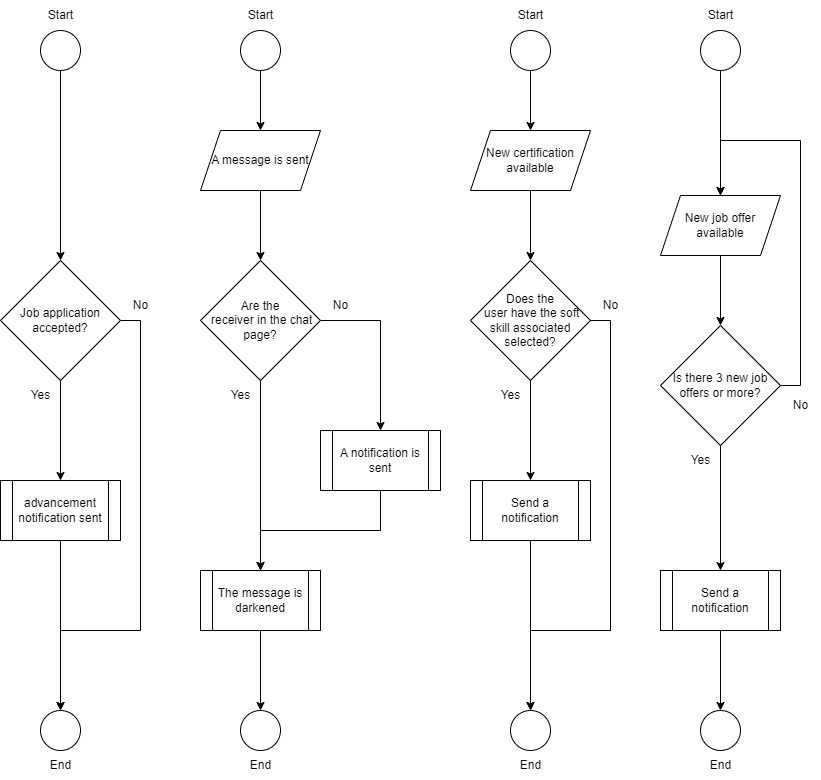

The diagram above was exported from draw.io. Its source (the exported page's mxGraphModel, read from the mxfile embedded in the PNG):
<mxGraphModel dx="1066" dy="656" grid="1" gridSize="10" guides="1" tooltips="1" connect="1" arrows="1" fold="1" page="1" pageScale="1" pageWidth="827" pageHeight="1169" math="0" shadow="0">
  <root>
    <mxCell id="0" />
    <mxCell id="1" parent="0" />
    <mxCell id="6neyFKgEW-wh-fl6GTFQ-21" style="edgeStyle=orthogonalEdgeStyle;rounded=0;orthogonalLoop=1;jettySize=auto;html=1;exitX=0.5;exitY=1;exitDx=0;exitDy=0;entryX=0.5;entryY=0;entryDx=0;entryDy=0;" edge="1" parent="1" source="6neyFKgEW-wh-fl6GTFQ-1" target="6neyFKgEW-wh-fl6GTFQ-2">
      <mxGeometry relative="1" as="geometry" />
    </mxCell>
    <mxCell id="6neyFKgEW-wh-fl6GTFQ-1" value="" style="ellipse;whiteSpace=wrap;html=1;aspect=fixed;" vertex="1" parent="1">
      <mxGeometry x="40" y="40" width="40" height="40" as="geometry" />
    </mxCell>
    <mxCell id="6neyFKgEW-wh-fl6GTFQ-22" style="edgeStyle=orthogonalEdgeStyle;rounded=0;orthogonalLoop=1;jettySize=auto;html=1;exitX=0.5;exitY=1;exitDx=0;exitDy=0;entryX=0.5;entryY=0;entryDx=0;entryDy=0;" edge="1" parent="1" source="6neyFKgEW-wh-fl6GTFQ-2" target="6neyFKgEW-wh-fl6GTFQ-4">
      <mxGeometry relative="1" as="geometry" />
    </mxCell>
    <mxCell id="6neyFKgEW-wh-fl6GTFQ-24" style="edgeStyle=orthogonalEdgeStyle;rounded=0;orthogonalLoop=1;jettySize=auto;html=1;exitX=1;exitY=0.5;exitDx=0;exitDy=0;" edge="1" parent="1" source="6neyFKgEW-wh-fl6GTFQ-2">
      <mxGeometry relative="1" as="geometry">
        <mxPoint x="60.000000000000114" y="720" as="targetPoint" />
        <Array as="points">
          <mxPoint x="140" y="330" />
          <mxPoint x="140" y="640" />
          <mxPoint x="60" y="640" />
        </Array>
      </mxGeometry>
    </mxCell>
    <mxCell id="6neyFKgEW-wh-fl6GTFQ-2" value="Job application accepted?" style="rhombus;whiteSpace=wrap;html=1;" vertex="1" parent="1">
      <mxGeometry y="270" width="120" height="120" as="geometry" />
    </mxCell>
    <mxCell id="6neyFKgEW-wh-fl6GTFQ-3" value="" style="ellipse;whiteSpace=wrap;html=1;aspect=fixed;" vertex="1" parent="1">
      <mxGeometry x="40" y="720" width="40" height="40" as="geometry" />
    </mxCell>
    <mxCell id="6neyFKgEW-wh-fl6GTFQ-23" style="edgeStyle=orthogonalEdgeStyle;rounded=0;orthogonalLoop=1;jettySize=auto;html=1;exitX=0.5;exitY=1;exitDx=0;exitDy=0;entryX=0.5;entryY=0;entryDx=0;entryDy=0;" edge="1" parent="1" source="6neyFKgEW-wh-fl6GTFQ-4" target="6neyFKgEW-wh-fl6GTFQ-3">
      <mxGeometry relative="1" as="geometry" />
    </mxCell>
    <mxCell id="6neyFKgEW-wh-fl6GTFQ-4" value="advancement notification sent" style="shape=process;whiteSpace=wrap;html=1;backgroundOutline=1;" vertex="1" parent="1">
      <mxGeometry y="490" width="120" height="60" as="geometry" />
    </mxCell>
    <mxCell id="6neyFKgEW-wh-fl6GTFQ-25" style="edgeStyle=orthogonalEdgeStyle;rounded=0;orthogonalLoop=1;jettySize=auto;html=1;exitX=0.5;exitY=1;exitDx=0;exitDy=0;entryX=0.5;entryY=0;entryDx=0;entryDy=0;" edge="1" parent="1" source="6neyFKgEW-wh-fl6GTFQ-5" target="6neyFKgEW-wh-fl6GTFQ-7">
      <mxGeometry relative="1" as="geometry" />
    </mxCell>
    <mxCell id="6neyFKgEW-wh-fl6GTFQ-5" value="" style="ellipse;whiteSpace=wrap;html=1;aspect=fixed;" vertex="1" parent="1">
      <mxGeometry x="240" y="40" width="40" height="40" as="geometry" />
    </mxCell>
    <mxCell id="6neyFKgEW-wh-fl6GTFQ-27" style="edgeStyle=orthogonalEdgeStyle;rounded=0;orthogonalLoop=1;jettySize=auto;html=1;exitX=1;exitY=0.5;exitDx=0;exitDy=0;entryX=0.5;entryY=0;entryDx=0;entryDy=0;" edge="1" parent="1" source="6neyFKgEW-wh-fl6GTFQ-6" target="6neyFKgEW-wh-fl6GTFQ-9">
      <mxGeometry relative="1" as="geometry" />
    </mxCell>
    <mxCell id="6neyFKgEW-wh-fl6GTFQ-30" style="edgeStyle=orthogonalEdgeStyle;rounded=0;orthogonalLoop=1;jettySize=auto;html=1;exitX=0.5;exitY=1;exitDx=0;exitDy=0;entryX=0.5;entryY=0;entryDx=0;entryDy=0;" edge="1" parent="1" source="6neyFKgEW-wh-fl6GTFQ-6" target="6neyFKgEW-wh-fl6GTFQ-8">
      <mxGeometry relative="1" as="geometry" />
    </mxCell>
    <mxCell id="6neyFKgEW-wh-fl6GTFQ-6" value="Are the&lt;div&gt;&amp;nbsp;receiver in the chat page?&lt;/div&gt;" style="rhombus;whiteSpace=wrap;html=1;" vertex="1" parent="1">
      <mxGeometry x="200" y="270" width="120" height="120" as="geometry" />
    </mxCell>
    <mxCell id="6neyFKgEW-wh-fl6GTFQ-26" style="edgeStyle=orthogonalEdgeStyle;rounded=0;orthogonalLoop=1;jettySize=auto;html=1;exitX=0.5;exitY=1;exitDx=0;exitDy=0;entryX=0.5;entryY=0;entryDx=0;entryDy=0;" edge="1" parent="1" source="6neyFKgEW-wh-fl6GTFQ-7" target="6neyFKgEW-wh-fl6GTFQ-6">
      <mxGeometry relative="1" as="geometry" />
    </mxCell>
    <mxCell id="6neyFKgEW-wh-fl6GTFQ-7" value="A message is sent" style="shape=parallelogram;perimeter=parallelogramPerimeter;whiteSpace=wrap;html=1;fixedSize=1;" vertex="1" parent="1">
      <mxGeometry x="200" y="140" width="120" height="60" as="geometry" />
    </mxCell>
    <mxCell id="6neyFKgEW-wh-fl6GTFQ-29" style="edgeStyle=orthogonalEdgeStyle;rounded=0;orthogonalLoop=1;jettySize=auto;html=1;exitX=0.5;exitY=1;exitDx=0;exitDy=0;entryX=0.5;entryY=0;entryDx=0;entryDy=0;" edge="1" parent="1" source="6neyFKgEW-wh-fl6GTFQ-8" target="6neyFKgEW-wh-fl6GTFQ-10">
      <mxGeometry relative="1" as="geometry" />
    </mxCell>
    <mxCell id="6neyFKgEW-wh-fl6GTFQ-8" value="The message is darkened" style="shape=process;whiteSpace=wrap;html=1;backgroundOutline=1;" vertex="1" parent="1">
      <mxGeometry x="200" y="580" width="120" height="60" as="geometry" />
    </mxCell>
    <mxCell id="6neyFKgEW-wh-fl6GTFQ-28" style="edgeStyle=orthogonalEdgeStyle;rounded=0;orthogonalLoop=1;jettySize=auto;html=1;exitX=0.5;exitY=1;exitDx=0;exitDy=0;entryX=0.5;entryY=0;entryDx=0;entryDy=0;" edge="1" parent="1" source="6neyFKgEW-wh-fl6GTFQ-9" target="6neyFKgEW-wh-fl6GTFQ-8">
      <mxGeometry relative="1" as="geometry" />
    </mxCell>
    <mxCell id="6neyFKgEW-wh-fl6GTFQ-9" value="A notification is sent" style="shape=process;whiteSpace=wrap;html=1;backgroundOutline=1;" vertex="1" parent="1">
      <mxGeometry x="320" y="440" width="120" height="60" as="geometry" />
    </mxCell>
    <mxCell id="6neyFKgEW-wh-fl6GTFQ-10" value="" style="ellipse;whiteSpace=wrap;html=1;aspect=fixed;" vertex="1" parent="1">
      <mxGeometry x="240" y="720" width="40" height="40" as="geometry" />
    </mxCell>
    <mxCell id="6neyFKgEW-wh-fl6GTFQ-31" style="edgeStyle=orthogonalEdgeStyle;rounded=0;orthogonalLoop=1;jettySize=auto;html=1;exitX=0.5;exitY=1;exitDx=0;exitDy=0;entryX=0.5;entryY=0;entryDx=0;entryDy=0;" edge="1" parent="1" source="6neyFKgEW-wh-fl6GTFQ-11" target="6neyFKgEW-wh-fl6GTFQ-12">
      <mxGeometry relative="1" as="geometry" />
    </mxCell>
    <mxCell id="6neyFKgEW-wh-fl6GTFQ-11" value="" style="ellipse;whiteSpace=wrap;html=1;aspect=fixed;" vertex="1" parent="1">
      <mxGeometry x="510" y="40" width="40" height="40" as="geometry" />
    </mxCell>
    <mxCell id="6neyFKgEW-wh-fl6GTFQ-32" style="edgeStyle=orthogonalEdgeStyle;rounded=0;orthogonalLoop=1;jettySize=auto;html=1;exitX=0.5;exitY=1;exitDx=0;exitDy=0;" edge="1" parent="1" source="6neyFKgEW-wh-fl6GTFQ-12" target="6neyFKgEW-wh-fl6GTFQ-13">
      <mxGeometry relative="1" as="geometry" />
    </mxCell>
    <mxCell id="6neyFKgEW-wh-fl6GTFQ-12" value="New certification available" style="shape=parallelogram;perimeter=parallelogramPerimeter;whiteSpace=wrap;html=1;fixedSize=1;" vertex="1" parent="1">
      <mxGeometry x="470" y="140" width="120" height="60" as="geometry" />
    </mxCell>
    <mxCell id="6neyFKgEW-wh-fl6GTFQ-33" style="edgeStyle=orthogonalEdgeStyle;rounded=0;orthogonalLoop=1;jettySize=auto;html=1;exitX=0.5;exitY=1;exitDx=0;exitDy=0;entryX=0.5;entryY=0;entryDx=0;entryDy=0;" edge="1" parent="1" source="6neyFKgEW-wh-fl6GTFQ-13" target="6neyFKgEW-wh-fl6GTFQ-14">
      <mxGeometry relative="1" as="geometry" />
    </mxCell>
    <mxCell id="6neyFKgEW-wh-fl6GTFQ-35" style="edgeStyle=orthogonalEdgeStyle;rounded=0;orthogonalLoop=1;jettySize=auto;html=1;exitX=1;exitY=0.5;exitDx=0;exitDy=0;" edge="1" parent="1" source="6neyFKgEW-wh-fl6GTFQ-13">
      <mxGeometry relative="1" as="geometry">
        <mxPoint x="530" y="720" as="targetPoint" />
        <Array as="points">
          <mxPoint x="610" y="330" />
          <mxPoint x="610" y="640" />
          <mxPoint x="530" y="640" />
        </Array>
      </mxGeometry>
    </mxCell>
    <mxCell id="6neyFKgEW-wh-fl6GTFQ-13" value="Does the&lt;div&gt;&amp;nbsp;user have the soft skill associated selected?&lt;/div&gt;" style="rhombus;whiteSpace=wrap;html=1;" vertex="1" parent="1">
      <mxGeometry x="470" y="270" width="120" height="120" as="geometry" />
    </mxCell>
    <mxCell id="6neyFKgEW-wh-fl6GTFQ-34" style="edgeStyle=orthogonalEdgeStyle;rounded=0;orthogonalLoop=1;jettySize=auto;html=1;exitX=0.5;exitY=1;exitDx=0;exitDy=0;entryX=0.5;entryY=0;entryDx=0;entryDy=0;" edge="1" parent="1" source="6neyFKgEW-wh-fl6GTFQ-14" target="6neyFKgEW-wh-fl6GTFQ-15">
      <mxGeometry relative="1" as="geometry" />
    </mxCell>
    <mxCell id="6neyFKgEW-wh-fl6GTFQ-14" value="Send a notification" style="shape=process;whiteSpace=wrap;html=1;backgroundOutline=1;" vertex="1" parent="1">
      <mxGeometry x="470" y="490" width="120" height="60" as="geometry" />
    </mxCell>
    <mxCell id="6neyFKgEW-wh-fl6GTFQ-15" value="" style="ellipse;whiteSpace=wrap;html=1;aspect=fixed;" vertex="1" parent="1">
      <mxGeometry x="510" y="720" width="40" height="40" as="geometry" />
    </mxCell>
    <mxCell id="6neyFKgEW-wh-fl6GTFQ-36" style="edgeStyle=orthogonalEdgeStyle;rounded=0;orthogonalLoop=1;jettySize=auto;html=1;exitX=0.5;exitY=1;exitDx=0;exitDy=0;entryX=0.5;entryY=0;entryDx=0;entryDy=0;" edge="1" parent="1" source="6neyFKgEW-wh-fl6GTFQ-16" target="6neyFKgEW-wh-fl6GTFQ-17">
      <mxGeometry relative="1" as="geometry" />
    </mxCell>
    <mxCell id="6neyFKgEW-wh-fl6GTFQ-16" value="" style="ellipse;whiteSpace=wrap;html=1;aspect=fixed;" vertex="1" parent="1">
      <mxGeometry x="700" y="40" width="40" height="40" as="geometry" />
    </mxCell>
    <mxCell id="6neyFKgEW-wh-fl6GTFQ-37" style="edgeStyle=orthogonalEdgeStyle;rounded=0;orthogonalLoop=1;jettySize=auto;html=1;exitX=0.5;exitY=1;exitDx=0;exitDy=0;entryX=0.5;entryY=0;entryDx=0;entryDy=0;" edge="1" parent="1" source="6neyFKgEW-wh-fl6GTFQ-17" target="6neyFKgEW-wh-fl6GTFQ-18">
      <mxGeometry relative="1" as="geometry" />
    </mxCell>
    <mxCell id="6neyFKgEW-wh-fl6GTFQ-17" value="New job offer available" style="shape=parallelogram;perimeter=parallelogramPerimeter;whiteSpace=wrap;html=1;fixedSize=1;" vertex="1" parent="1">
      <mxGeometry x="660" y="205" width="120" height="60" as="geometry" />
    </mxCell>
    <mxCell id="6neyFKgEW-wh-fl6GTFQ-38" style="edgeStyle=orthogonalEdgeStyle;rounded=0;orthogonalLoop=1;jettySize=auto;html=1;exitX=0.5;exitY=1;exitDx=0;exitDy=0;entryX=0.5;entryY=0;entryDx=0;entryDy=0;" edge="1" parent="1" source="6neyFKgEW-wh-fl6GTFQ-18" target="6neyFKgEW-wh-fl6GTFQ-19">
      <mxGeometry relative="1" as="geometry" />
    </mxCell>
    <mxCell id="6neyFKgEW-wh-fl6GTFQ-40" style="edgeStyle=orthogonalEdgeStyle;rounded=0;orthogonalLoop=1;jettySize=auto;html=1;exitX=1;exitY=0.5;exitDx=0;exitDy=0;entryX=0.5;entryY=0;entryDx=0;entryDy=0;" edge="1" parent="1" source="6neyFKgEW-wh-fl6GTFQ-18" target="6neyFKgEW-wh-fl6GTFQ-17">
      <mxGeometry relative="1" as="geometry">
        <Array as="points">
          <mxPoint x="800" y="395" />
          <mxPoint x="800" y="150" />
          <mxPoint x="720" y="150" />
        </Array>
      </mxGeometry>
    </mxCell>
    <mxCell id="6neyFKgEW-wh-fl6GTFQ-18" value="Is there 3 new job offers or more?" style="rhombus;whiteSpace=wrap;html=1;" vertex="1" parent="1">
      <mxGeometry x="660" y="335" width="120" height="120" as="geometry" />
    </mxCell>
    <mxCell id="6neyFKgEW-wh-fl6GTFQ-39" style="edgeStyle=orthogonalEdgeStyle;rounded=0;orthogonalLoop=1;jettySize=auto;html=1;exitX=0.5;exitY=1;exitDx=0;exitDy=0;" edge="1" parent="1" source="6neyFKgEW-wh-fl6GTFQ-19" target="6neyFKgEW-wh-fl6GTFQ-20">
      <mxGeometry relative="1" as="geometry" />
    </mxCell>
    <mxCell id="6neyFKgEW-wh-fl6GTFQ-19" value="Send a notification" style="shape=process;whiteSpace=wrap;html=1;backgroundOutline=1;" vertex="1" parent="1">
      <mxGeometry x="660" y="580" width="120" height="60" as="geometry" />
    </mxCell>
    <mxCell id="6neyFKgEW-wh-fl6GTFQ-20" value="" style="ellipse;whiteSpace=wrap;html=1;aspect=fixed;" vertex="1" parent="1">
      <mxGeometry x="700" y="720" width="40" height="40" as="geometry" />
    </mxCell>
    <mxCell id="6neyFKgEW-wh-fl6GTFQ-41" value="Start" style="text;html=1;align=center;verticalAlign=middle;resizable=0;points=[];autosize=1;strokeColor=none;fillColor=none;" vertex="1" parent="1">
      <mxGeometry x="35" y="10" width="50" height="30" as="geometry" />
    </mxCell>
    <mxCell id="6neyFKgEW-wh-fl6GTFQ-42" value="Start" style="text;html=1;align=center;verticalAlign=middle;resizable=0;points=[];autosize=1;strokeColor=none;fillColor=none;" vertex="1" parent="1">
      <mxGeometry x="235" y="10" width="50" height="30" as="geometry" />
    </mxCell>
    <mxCell id="6neyFKgEW-wh-fl6GTFQ-43" value="Start" style="text;html=1;align=center;verticalAlign=middle;resizable=0;points=[];autosize=1;strokeColor=none;fillColor=none;" vertex="1" parent="1">
      <mxGeometry x="505" y="10" width="50" height="30" as="geometry" />
    </mxCell>
    <mxCell id="6neyFKgEW-wh-fl6GTFQ-44" value="Start" style="text;html=1;align=center;verticalAlign=middle;resizable=0;points=[];autosize=1;strokeColor=none;fillColor=none;" vertex="1" parent="1">
      <mxGeometry x="695" y="10" width="50" height="30" as="geometry" />
    </mxCell>
    <mxCell id="6neyFKgEW-wh-fl6GTFQ-45" value="End" style="text;html=1;align=center;verticalAlign=middle;resizable=0;points=[];autosize=1;strokeColor=none;fillColor=none;" vertex="1" parent="1">
      <mxGeometry x="40" y="760" width="40" height="30" as="geometry" />
    </mxCell>
    <mxCell id="6neyFKgEW-wh-fl6GTFQ-46" value="End" style="text;html=1;align=center;verticalAlign=middle;resizable=0;points=[];autosize=1;strokeColor=none;fillColor=none;" vertex="1" parent="1">
      <mxGeometry x="240" y="760" width="40" height="30" as="geometry" />
    </mxCell>
    <mxCell id="6neyFKgEW-wh-fl6GTFQ-47" value="End" style="text;html=1;align=center;verticalAlign=middle;resizable=0;points=[];autosize=1;strokeColor=none;fillColor=none;" vertex="1" parent="1">
      <mxGeometry x="510" y="760" width="40" height="30" as="geometry" />
    </mxCell>
    <mxCell id="6neyFKgEW-wh-fl6GTFQ-48" value="End" style="text;html=1;align=center;verticalAlign=middle;resizable=0;points=[];autosize=1;strokeColor=none;fillColor=none;" vertex="1" parent="1">
      <mxGeometry x="700" y="760" width="40" height="30" as="geometry" />
    </mxCell>
    <mxCell id="6neyFKgEW-wh-fl6GTFQ-49" value="No" style="text;html=1;align=center;verticalAlign=middle;resizable=0;points=[];autosize=1;strokeColor=none;fillColor=none;" vertex="1" parent="1">
      <mxGeometry x="120" y="300" width="40" height="30" as="geometry" />
    </mxCell>
    <mxCell id="6neyFKgEW-wh-fl6GTFQ-50" value="No" style="text;html=1;align=center;verticalAlign=middle;resizable=0;points=[];autosize=1;strokeColor=none;fillColor=none;" vertex="1" parent="1">
      <mxGeometry x="320" y="300" width="40" height="30" as="geometry" />
    </mxCell>
    <mxCell id="6neyFKgEW-wh-fl6GTFQ-52" value="No" style="text;html=1;align=center;verticalAlign=middle;resizable=0;points=[];autosize=1;strokeColor=none;fillColor=none;" vertex="1" parent="1">
      <mxGeometry x="590" y="300" width="40" height="30" as="geometry" />
    </mxCell>
    <mxCell id="6neyFKgEW-wh-fl6GTFQ-53" value="No" style="text;html=1;align=center;verticalAlign=middle;resizable=0;points=[];autosize=1;strokeColor=none;fillColor=none;" vertex="1" parent="1">
      <mxGeometry x="780" y="400" width="40" height="30" as="geometry" />
    </mxCell>
    <mxCell id="6neyFKgEW-wh-fl6GTFQ-54" value="Yes" style="text;html=1;align=center;verticalAlign=middle;resizable=0;points=[];autosize=1;strokeColor=none;fillColor=none;" vertex="1" parent="1">
      <mxGeometry x="20" y="390" width="40" height="30" as="geometry" />
    </mxCell>
    <mxCell id="6neyFKgEW-wh-fl6GTFQ-55" value="Yes" style="text;html=1;align=center;verticalAlign=middle;resizable=0;points=[];autosize=1;strokeColor=none;fillColor=none;" vertex="1" parent="1">
      <mxGeometry x="220" y="390" width="40" height="30" as="geometry" />
    </mxCell>
    <mxCell id="6neyFKgEW-wh-fl6GTFQ-56" value="Yes" style="text;html=1;align=center;verticalAlign=middle;resizable=0;points=[];autosize=1;strokeColor=none;fillColor=none;" vertex="1" parent="1">
      <mxGeometry x="490" y="390" width="40" height="30" as="geometry" />
    </mxCell>
    <mxCell id="6neyFKgEW-wh-fl6GTFQ-57" value="Yes" style="text;html=1;align=center;verticalAlign=middle;resizable=0;points=[];autosize=1;strokeColor=none;fillColor=none;" vertex="1" parent="1">
      <mxGeometry x="680" y="455" width="40" height="30" as="geometry" />
    </mxCell>
  </root>
</mxGraphModel>